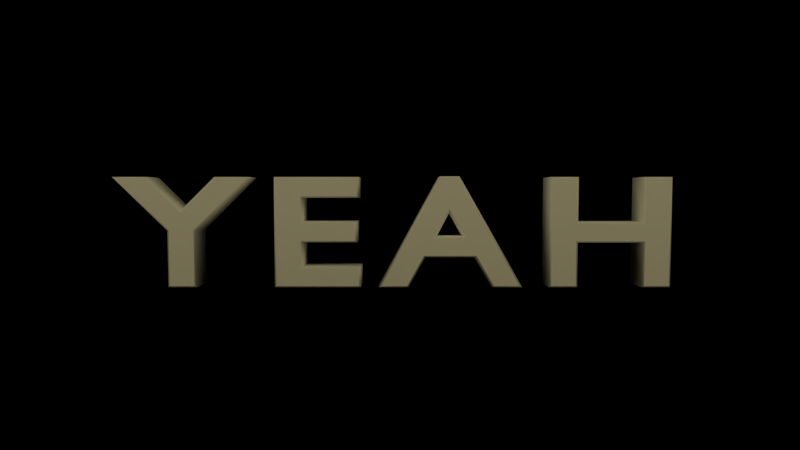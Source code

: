 # Source: red_shiny.blend  (saved by Blender 2.59.0; exported with 4.5.12 LTS)
import bpy
from mathutils import Matrix  # noqa: F401  (used for matrix-valued properties, if any)

bpy.ops.wm.read_factory_settings(use_empty=True)
scene = bpy.context.scene
scene.name = 'Scene'

# ---- collections
col_collection_1 = bpy.data.collections.new('Collection 1'); scene.collection.children.link(col_collection_1)
col_collection_2 = bpy.data.collections.new('Collection 2'); scene.collection.children.link(col_collection_2)
col_collection_3 = bpy.data.collections.new('Collection 3'); scene.collection.children.link(col_collection_3)
col_collection_5 = bpy.data.collections.new('Collection 5'); scene.collection.children.link(col_collection_5)
col_collection_5.hide_render = True
col_collection_5.hide_viewport = True

# ---- materials (node trees are filled in below, after node groups)
mat_material_004 = bpy.data.materials.new('Material.004')
mat_material_004.alpha_threshold = 0.0
mat_material_004.use_transparent_shadow = False
mat_material_004.diffuse_color = (1.0, 1.0, 1.0, 1.0)
mat_material_004.roughness = 0.5
mat_material_004.specular_intensity = 0.2891
mat_material_004.line_color = (0.0, 0.0, 0.0, 1.0)
mat_material_005 = bpy.data.materials.new('Material.005')
mat_material_005.alpha_threshold = 0.0
mat_material_005.use_transparent_shadow = False
mat_material_005.diffuse_color = (1.0, 1.0, 1.0, 1.0)
mat_material_005.roughness = 0.5
mat_material_005.line_color = (0.0, 0.0, 0.0, 1.0)
mat_material_003 = bpy.data.materials.new('Material.003')
mat_material_003.alpha_threshold = 0.0
mat_material_003.use_transparent_shadow = False
mat_material_003.diffuse_color = (0.01739, 0.01739, 0.01739, 1.0)
mat_material_003.roughness = 0.5
mat_material_003.line_color = (0.0, 0.0, 0.0, 1.0)

# ---- material node trees

# ---- world
world_world = bpy.data.worlds.new('World'); scene.world = world_world
world_world.color = (0.0, 0.0, 0.0)
world_world.use_sun_shadow = False
world_world.sun_shadow_jitter_overblur = 0.0
world_world.cycles.sampling_method = 'MANUAL'
world_world.cycles.sample_map_resolution = 256
world_world.light_settings.ao_factor = 0.5

# ---- cameras
cam_camera = bpy.data.cameras.new('Camera')
cam_camera.clip_end = 100.0
cam_camera.lens = 25.0
cam_camera.ortho_scale = 7.314
cam_camera.dof.focus_distance = 0.0
cam_camera.dof.aperture_fstop = 128.0

# ---- lights
light_hemi = bpy.data.lights.new('Hemi', 'SUN')
light_hemi.color = (1.0, 0.8793, 0.4814)
light_hemi.transmission_factor = 0.0
light_hemi.angle = 1.571
light_hemi.energy = 0.7
light_hemi.shadow_buffer_clip_start = 0.5
light_hemi.shadow_soft_size = 1.0
light_hemi.shadow_cascade_max_distance = 1000.0
light_hemi.cycles.use_multiple_importance_sampling = False

# ---- meshes
me_plane_002 = bpy.data.meshes.new('Plane.002')
me_plane_002.from_pydata([(0.6145, 1.0, 0.0), (-0.6145, 1.0, 0.0), (0.6145, 1.0, 0.2078), (-0.6145, 1.0, 0.2078), (0.2048, 1.0, 0.0), (-0.2048, 1.0, 0.0), (0.2048, 1.0, 0.4284), (-0.2048, 1.0, 0.4284)], [], [(1, 5, 7, 3), (5, 4, 6, 7), (4, 0, 2, 6)])
me_plane_002.materials.append(mat_material_005)
me_plane_002.use_remesh_preserve_volume = False
me_plane_002.use_remesh_preserve_attributes = False
me_plane_002.use_mirror_vertex_groups = False
me_plane_002.update()
me_plane = bpy.data.meshes.new('Plane')
me_plane.from_pydata([(1.0, 1.0, 0.0), (1.0, -1.426, 0.0), (-1.0, -1.426, 0.0), (-1.0, 1.0, 0.0)], [], [(0, 3, 2, 1)])
me_plane.materials.append(mat_material_003)
me_plane.use_remesh_preserve_volume = False
me_plane.use_remesh_preserve_attributes = False
me_plane.use_mirror_vertex_groups = False
me_plane.update()
me_cube_001 = bpy.data.meshes.new('Cube.001')
me_cube_001.from_pydata([(-0.8903, -0.1835, 0.0), (-0.8903, 0.1835, 0.0), (-0.5233, 0.1835, 2.0), (-0.5233, -0.1835, 2.0), (-0.8903, -0.1835, 2.0), (-0.8903, 0.1835, 2.0), (-0.5233, -0.1835, 0.821), (-0.5233, -0.1835, 1.179), (-0.5233, 0.1835, 0.821), (-0.5233, 0.1835, 1.179), (-0.8903, -0.1835, 0.821), (-0.8903, -0.1835, 1.179), (-0.8903, 0.1835, 0.821), (-0.8903, 0.1835, 1.179), (0.08464, 0.1835, 1.179), (0.08464, 0.1835, 0.821), (0.08464, -0.1835, 1.179), (0.08464, -0.1835, 0.821), (0.4517, 0.1835, 1.179), (0.4517, 0.1835, 0.821), (0.4517, -0.1835, 1.179), (0.4517, -0.1835, 0.821), (0.08464, 0.1835, 2.0), (0.08463, -0.1835, 2.0), (0.4517, -0.1835, 2.0), (0.4517, 0.1835, 2.0), (0.08464, 0.1835, 0.0), (0.08464, -0.1835, 0.0), (0.4517, -0.1835, 0.0), (0.4517, 0.1835, 0.0), (1.148, 0.1835, 0.0), (1.148, -0.1835, 0.0), (0.781, -0.1835, 0.0), (0.781, 0.1835, 0.0), (1.148, 0.1835, 2.0), (1.148, -0.1835, 2.0), (0.781, -0.1835, 2.0), (0.781, 0.1835, 2.0), (1.148, 0.1835, 0.01227), (1.148, 0.1835, 1.993), (1.148, -0.1835, 0.01227), (1.148, -0.1835, 1.993), (0.781, 0.1835, 0.01227), (0.781, 0.1835, 1.993), (0.781, -0.1835, 0.01227), (0.781, -0.1835, 1.993), (1.128, 0.1835, 2.0), (0.8011, 0.1835, 2.0), (1.128, -0.1835, 2.0), (0.8011, -0.1835, 2.0), (1.128, -0.1835, 0.0), (0.8011, -0.1835, 0.0), (1.128, 0.1835, 0.0), (0.8011, 0.1835, 0.0), (1.128, -0.1835, 0.01227), (0.8011, -0.1835, 0.01227), (1.128, -0.1835, 1.993), (0.8011, -0.1835, 1.993), (1.128, 0.1835, 0.01227), (0.8011, 0.1835, 0.01227), (1.128, 0.1835, 1.993), (0.8011, 0.1835, 1.993), (0.781, -0.169, 2.0), (0.781, 0.169, 2.0), (1.148, 0.169, 2.0), (1.148, -0.169, 2.0), (1.148, 0.169, 0.0), (1.148, -0.169, 0.0), (0.781, -0.169, 0.0), (0.781, 0.169, 0.0), (0.781, 0.169, 0.01227), (0.781, -0.169, 0.01227), (0.781, 0.169, 1.993), (0.781, -0.169, 1.993), (1.148, 0.169, 0.01227), (1.148, -0.169, 0.01227), (1.148, 0.169, 1.993), (1.148, -0.169, 1.993), (0.8011, 0.169, 2.0), (0.8011, -0.169, 2.0), (1.128, 0.169, 2.0), (1.128, -0.169, 2.0), (1.128, 0.169, 0.0), (1.128, -0.169, 0.0), (0.8011, -0.169, 0.0), (0.8011, 0.169, 0.0), (-0.8903, -0.1786, 1.179), (-0.8903, 0.1786, 1.179), (-0.5233, 0.1786, 2.0), (-0.5233, -0.1786, 2.0), (-0.5233, -0.1786, 1.179), (-0.5233, 0.1786, 1.179), (-0.5233, -0.1786, 0.821), (-0.5233, 0.1786, 0.821), (-0.8903, -0.1786, 2.0), (-0.8903, 0.1786, 2.0), (0.4517, 0.1786, 1.179), (0.4517, -0.1786, 1.179), (-0.8903, -0.1786, 0.0), (0.08464, 0.1786, 1.179), (0.08464, -0.1786, 1.179), (0.4517, 0.1786, 0.821), (0.4517, -0.1786, 0.821), (0.4517, -0.1786, 0.0), (0.4517, 0.1786, 0.0), (0.08464, 0.1786, 2.0), (0.08463, -0.1786, 2.0), (-0.8903, -0.1786, 0.821), (-0.8903, 0.1786, 0.821), (0.08464, 0.1786, 0.0), (0.08464, -0.1786, 0.0), (0.4517, -0.1786, 2.0), (0.4517, 0.1786, 2.0), (0.08464, 0.1786, 0.821), (0.08464, -0.1786, 0.821), (0.08808, 0.1835, 0.0), (0.4482, 0.1835, 0.0), (0.08808, -0.1835, 0.821), (0.4482, -0.1835, 0.821), (0.08808, -0.1835, 2.0), (0.4482, -0.1835, 2.0), (0.08808, 0.1835, 2.0), (0.4482, 0.1835, 2.0), (0.08808, -0.1835, 1.179), (0.4482, -0.1835, 1.179), (0.08808, 0.1835, 1.179), (0.4482, 0.1835, 1.179), (0.08808, 0.1835, 0.821), (0.4482, 0.1835, 0.821), (0.08808, -0.1835, 0.0), (0.4482, -0.1835, 0.0), (0.08808, 0.1786, 2.0), (0.4482, 0.1786, 2.0), (0.4482, -0.1786, 2.0), (0.08808, -0.1786, 2.0), (0.4482, 0.1786, 0.0), (0.08808, 0.1786, 0.0), (0.08808, -0.1786, 0.0), (0.4482, -0.1786, 0.0), (-0.5278, -0.1835, 0.821), (-0.8859, -0.1835, 0.821), (-0.5278, -0.1835, 2.0), (-0.8859, -0.1835, 2.0), (-0.5278, 0.1835, 1.179), (-0.8859, 0.1835, 1.179), (-0.5278, 0.1835, 0.821), (-0.8859, 0.1835, 0.821), (-0.5278, -0.1835, 1.179), (-0.8859, -0.1835, 1.179), (-0.5278, -0.1835, 0.0), (-0.8859, -0.1835, 0.0), (-0.5278, 0.1835, 2.0), (-0.8859, 0.1835, 2.0), (-0.5278, 0.1786, 0.0), (-0.8859, 0.1786, 0.0), (-0.5278, -0.1786, 0.0), (-0.8859, -0.1786, 0.0), (-0.5278, 0.1786, 2.0), (-0.8859, 0.1786, 2.0), (-0.8859, -0.1786, 2.0), (-0.5278, -0.1786, 2.0), (-0.5155, 0.1835, 0.821), (0.07679, 0.1835, 0.821), (-0.5155, 0.1835, 1.179), (0.07679, 0.1835, 1.179), (-0.5155, -0.1835, 1.179), (0.07679, -0.1835, 1.179), (-0.5155, -0.1835, 0.821), (0.07679, -0.1835, 0.821), (0.07679, 0.1786, 0.821), (-0.5155, 0.1786, 0.821), (0.07679, -0.1786, 0.821), (-0.5155, -0.1786, 0.821), (0.07679, -0.1786, 1.179), (-0.5155, -0.1786, 1.179), (-0.5155, 0.1786, 1.179), (0.07679, 0.1786, 1.179), (-0.8903, 0.1835, 1.186), (-0.8903, -0.1835, 1.186), (-0.5233, 0.1835, 1.186), (-0.5233, -0.1835, 1.186), (-0.5233, 0.1786, 1.186), (-0.5233, -0.1786, 1.186), (-0.8903, -0.1786, 1.186), (-0.8903, 0.1786, 1.186), (-0.5278, -0.1835, 1.186), (-0.8859, -0.1835, 1.186), (-0.5278, 0.1835, 1.186), (-0.8859, 0.1835, 1.186), (0.08464, 0.1835, 1.186), (0.4517, -0.1835, 1.186), (0.08464, -0.1835, 1.186), (0.4517, 0.1835, 1.186), (0.08464, -0.1786, 1.186), (0.08464, 0.1786, 1.186), (0.4517, 0.1786, 1.186), (0.4517, -0.1786, 1.186), (0.4482, 0.1835, 1.186), (0.08808, 0.1835, 1.186), (0.4482, -0.1835, 1.186), (0.08808, -0.1835, 1.186), (-0.5233, -0.1835, 0.8137), (-0.8903, 0.1835, 0.8137), (-0.5233, 0.1835, 0.8137), (-0.8903, -0.1835, 0.8137), (-0.5233, 0.1786, 0.8137), (-0.5233, -0.1786, 0.8137), (-0.8903, -0.1786, 0.8137), (-0.8903, 0.1786, 0.8137), (-0.5278, -0.1835, 0.8137), (-0.8859, -0.1835, 0.8137), (-0.5278, 0.1835, 0.8137), (-0.8859, 0.1835, 0.8137), (0.08464, 0.1835, 0.8137), (0.4517, 0.1835, 0.8137), (0.08464, -0.1835, 0.8137), (0.4517, -0.1835, 0.8137), (0.08464, -0.1786, 0.8137), (0.08464, 0.1786, 0.8137), (0.4517, 0.1786, 0.8137), (0.4517, -0.1786, 0.8137), (0.4482, 0.1835, 0.8137), (0.08808, 0.1835, 0.8137), (0.4482, -0.1835, 0.8137), (0.08808, -0.1835, 0.8137), (0.08464, 0.1835, 1.989), (0.4517, -0.1835, 1.989), (0.08464, -0.1835, 1.989), (0.4517, 0.1835, 1.989), (0.08464, -0.1786, 1.989), (0.08464, 0.1786, 1.989), (0.4517, 0.1786, 1.989), (0.4517, -0.1786, 1.989), (0.4482, 0.1835, 1.989), (0.08808, 0.1835, 1.989), (0.4482, -0.1835, 1.989), (0.08808, -0.1835, 1.989), (-0.8903, 0.1835, 1.989), (-0.8903, -0.1835, 1.989), (-0.5233, 0.1835, 1.989), (-0.5233, -0.1835, 1.989), (-0.5233, 0.1786, 1.989), (-0.5233, -0.1786, 1.989), (-0.8903, -0.1786, 1.989), (-0.8903, 0.1786, 1.989), (-0.5278, -0.1835, 1.989), (-0.8859, -0.1835, 1.989), (-0.5278, 0.1835, 1.989), (-0.8859, 0.1835, 1.989), (-0.5233, -0.1835, 0.0), (-0.5233, 0.1835, 0.0), (-0.5233, 0.1786, 0.0), (-0.5233, -0.1786, 0.0), (-0.8903, 0.1786, 0.0), (-0.5278, 0.1835, 0.0), (-0.8859, 0.1835, 0.0), (0.08464, 0.1835, 0.01063), (0.4517, 0.1835, 0.01063), (0.08464, -0.1835, 0.01063), (0.4517, -0.1835, 0.01063), (0.08464, -0.1786, 0.01063), (0.08464, 0.1786, 0.01063), (0.4517, 0.1786, 0.01063), (0.4517, -0.1786, 0.01063), (0.4482, 0.1835, 0.01063), (0.08808, 0.1835, 0.01063), (0.4482, -0.1835, 0.01063), (0.08808, -0.1835, 0.01063), (-0.5233, -0.1835, 0.8278), (-0.5233, -0.1835, 1.172), (-0.8903, 0.1835, 0.8278), (-0.8903, 0.1835, 1.172), (0.08464, 0.1835, 1.172), (0.08464, 0.1835, 0.8278), (0.08464, -0.1835, 1.172), (0.08464, -0.1835, 0.8278), (0.4517, 0.1835, 1.172), (0.4517, 0.1835, 0.8278), (-0.5233, 0.1835, 0.8278), (-0.5233, 0.1835, 1.172), (0.4517, -0.1835, 1.172), (0.4517, -0.1835, 0.8278), (-0.8903, -0.1835, 0.8278), (-0.8903, -0.1835, 1.172), (-0.8903, -0.1786, 1.172), (-0.8903, -0.1786, 0.8278), (-0.8903, 0.1786, 1.172), (-0.8903, 0.1786, 0.8278), (0.4517, 0.1786, 1.172), (0.4517, 0.1786, 0.8278), (0.4517, -0.1786, 1.172), (0.4517, -0.1786, 0.8278), (0.4482, 0.1835, 1.172), (0.4482, 0.1835, 0.8278), (0.08808, 0.1835, 1.172), (0.08808, 0.1835, 0.8278), (0.4482, -0.1835, 0.8278), (0.4482, -0.1835, 1.172), (0.08808, -0.1835, 0.8278), (0.08808, -0.1835, 1.172), (-0.5278, -0.1835, 0.8278), (-0.5278, -0.1835, 1.172), (-0.8859, -0.1835, 0.8278), (-0.8859, -0.1835, 1.172), (-0.5278, 0.1835, 1.172), (-0.5278, 0.1835, 0.8278), (-0.8859, 0.1835, 1.172), (-0.8859, 0.1835, 0.8278), (-0.5155, -0.1835, 1.172), (-0.5155, -0.1835, 0.8278), (0.07679, -0.1835, 1.172), (0.07679, -0.1835, 0.8278), (-0.5155, 0.1835, 0.8278), (-0.5155, 0.1835, 1.172), (0.07679, 0.1835, 0.8278), (0.07679, 0.1835, 1.172), (-0.5233, -0.1835, 0.00862), (-0.5233, 0.1835, 0.00862), (-0.5233, 0.1786, 0.00862), (-0.5233, -0.1786, 0.00862), (-0.8903, 0.1786, 0.00862), (-0.5278, 0.1835, 0.00862), (-0.8859, 0.1835, 0.00862), (-0.8859, -0.1835, 0.00862), (-0.5278, -0.1835, 0.00862), (-0.8903, -0.1786, 0.00862), (-0.8903, -0.1835, 0.00862), (-0.8903, 0.1835, 0.00862)], [], [(40, 54, 50, 31), (54, 55, 51, 50), (55, 44, 32, 51), (41, 56, 54, 40), (56, 57, 55, 54), (57, 45, 44, 55), (35, 48, 56, 41), (48, 49, 57, 56), (49, 36, 45, 57), (42, 59, 53, 33), (59, 58, 52, 53), (58, 38, 30, 52), (43, 61, 59, 42), (61, 60, 58, 59), (60, 39, 38, 58), (37, 47, 61, 43), (47, 46, 60, 61), (46, 34, 39, 60), (44, 71, 68, 32), (71, 70, 69, 68), (70, 42, 33, 69), (45, 73, 71, 44), (73, 72, 70, 71), (72, 43, 42, 70), (36, 62, 73, 45), (62, 63, 72, 73), (63, 37, 43, 72), (38, 74, 66, 30), (74, 75, 67, 66), (75, 40, 31, 67), (39, 76, 74, 38), (76, 77, 75, 74), (77, 41, 40, 75), (34, 64, 76, 39), (64, 65, 77, 76), (65, 35, 41, 77), (49, 79, 62, 36), (79, 78, 63, 62), (78, 47, 37, 63), (48, 81, 79, 49), (81, 80, 78, 79), (80, 46, 47, 78), (35, 65, 81, 48), (65, 64, 80, 81), (64, 34, 46, 80), (50, 83, 67, 31), (83, 82, 66, 67), (82, 52, 30, 66), (51, 84, 83, 50), (84, 85, 82, 83), (85, 53, 52, 82), (32, 68, 84, 51), (68, 69, 85, 84), (69, 33, 53, 85), (105, 131, 121, 22), (131, 132, 122, 121), (132, 112, 25, 122), (106, 134, 131, 105), (134, 133, 132, 131), (133, 111, 112, 132), (23, 119, 134, 106), (119, 120, 133, 134), (120, 24, 111, 133), (104, 135, 116, 29), (135, 136, 115, 116), (136, 109, 26, 115), (103, 138, 135, 104), (138, 137, 136, 135), (137, 110, 109, 136), (28, 130, 138, 103), (130, 129, 137, 138), (129, 27, 110, 137), (254, 250, 251, 153), (153, 154, 255, 254), (154, 253, 1, 255), (252, 155, 153, 251), (155, 156, 154, 153), (156, 98, 253, 154), (249, 149, 155, 252), (149, 150, 156, 155), (150, 0, 98, 156), (95, 158, 152, 5), (158, 157, 151, 152), (157, 88, 2, 151), (94, 159, 158, 95), (159, 160, 157, 158), (160, 89, 88, 157), (4, 142, 159, 94), (142, 141, 160, 159), (141, 3, 89, 160), (113, 169, 162, 15), (169, 170, 161, 162), (170, 93, 8, 161), (114, 171, 169, 113), (171, 172, 170, 169), (172, 92, 93, 170), (17, 168, 171, 114), (168, 167, 172, 171), (167, 6, 92, 172), (100, 173, 166, 16), (173, 174, 165, 166), (174, 90, 7, 165), (99, 176, 173, 100), (176, 175, 174, 173), (175, 91, 90, 174), (14, 164, 176, 99), (164, 163, 175, 176), (163, 9, 91, 175), (181, 91, 9, 179), (182, 90, 91, 181), (180, 7, 90, 182), (183, 86, 11, 178), (184, 87, 86, 183), (177, 13, 87, 184), (185, 147, 7, 180), (186, 148, 147, 185), (178, 11, 148, 186), (143, 187, 179, 9), (144, 188, 187, 143), (13, 177, 188, 144), (193, 100, 16, 191), (194, 99, 100, 193), (189, 14, 99, 194), (195, 96, 18, 192), (196, 97, 96, 195), (190, 20, 97, 196), (126, 197, 192, 18), (125, 198, 197, 126), (14, 189, 198, 125), (199, 124, 20, 190), (200, 123, 124, 199), (191, 16, 123, 200), (93, 205, 203, 8), (92, 206, 205, 93), (6, 201, 206, 92), (107, 207, 204, 10), (108, 208, 207, 107), (12, 202, 208, 108), (139, 209, 201, 6), (140, 210, 209, 139), (10, 204, 210, 140), (211, 145, 8, 203), (212, 146, 145, 211), (202, 12, 146, 212), (114, 217, 215, 17), (113, 218, 217, 114), (15, 213, 218, 113), (101, 219, 214, 19), (102, 220, 219, 101), (21, 216, 220, 102), (221, 128, 19, 214), (222, 127, 128, 221), (213, 15, 127, 222), (118, 223, 216, 21), (117, 224, 223, 118), (17, 215, 224, 117), (106, 229, 227, 23), (229, 193, 191, 227), (105, 230, 229, 106), (230, 194, 193, 229), (22, 225, 230, 105), (225, 189, 194, 230), (112, 231, 228, 25), (231, 195, 192, 228), (111, 232, 231, 112), (232, 196, 195, 231), (24, 226, 232, 111), (226, 190, 196, 232), (197, 233, 228, 192), (233, 122, 25, 228), (198, 234, 233, 197), (234, 121, 122, 233), (189, 225, 234, 198), (225, 22, 121, 234), (120, 235, 226, 24), (235, 199, 190, 226), (119, 236, 235, 120), (236, 200, 199, 235), (23, 227, 236, 119), (227, 191, 200, 236), (88, 241, 239, 2), (241, 181, 179, 239), (89, 242, 241, 88), (242, 182, 181, 241), (3, 240, 242, 89), (240, 180, 182, 242), (94, 243, 238, 4), (243, 183, 178, 238), (95, 244, 243, 94), (244, 184, 183, 243), (5, 237, 244, 95), (237, 177, 184, 244), (141, 245, 240, 3), (245, 185, 180, 240), (142, 246, 245, 141), (246, 186, 185, 245), (4, 238, 246, 142), (238, 178, 186, 246), (187, 247, 239, 179), (247, 151, 2, 239), (188, 248, 247, 187), (248, 152, 151, 247), (177, 237, 248, 188), (237, 5, 152, 248), (217, 260, 258, 215), (260, 110, 27, 258), (218, 261, 260, 217), (261, 109, 110, 260), (213, 256, 261, 218), (256, 26, 109, 261), (219, 262, 257, 214), (262, 104, 29, 257), (220, 263, 262, 219), (263, 103, 104, 262), (216, 259, 263, 220), (259, 28, 103, 263), (116, 264, 257, 29), (264, 221, 214, 257), (115, 265, 264, 116), (265, 222, 221, 264), (26, 256, 265, 115), (256, 213, 222, 265), (223, 266, 259, 216), (266, 130, 28, 259), (224, 267, 266, 223), (267, 129, 130, 266), (215, 258, 267, 224), (258, 27, 129, 267), (86, 284, 283, 11), (284, 285, 282, 283), (285, 107, 10, 282), (87, 286, 284, 86), (286, 287, 285, 284), (287, 108, 107, 285), (13, 271, 286, 87), (271, 270, 287, 286), (270, 12, 108, 287), (96, 288, 276, 18), (288, 289, 277, 276), (289, 101, 19, 277), (97, 290, 288, 96), (290, 291, 289, 288), (291, 102, 101, 289), (20, 280, 290, 97), (280, 281, 291, 290), (281, 21, 102, 291), (128, 293, 277, 19), (293, 292, 276, 277), (292, 126, 18, 276), (127, 295, 293, 128), (295, 294, 292, 293), (294, 125, 126, 292), (15, 273, 295, 127), (273, 272, 294, 295), (272, 14, 125, 294), (124, 297, 280, 20), (297, 296, 281, 280), (296, 118, 21, 281), (123, 299, 297, 124), (299, 298, 296, 297), (298, 117, 118, 296), (16, 274, 299, 123), (274, 275, 298, 299), (275, 17, 117, 298), (147, 301, 269, 7), (301, 300, 268, 269), (300, 139, 6, 268), (148, 303, 301, 147), (303, 302, 300, 301), (302, 140, 139, 300), (11, 283, 303, 148), (283, 282, 302, 303), (282, 10, 140, 302), (145, 305, 278, 8), (305, 304, 279, 278), (304, 143, 9, 279), (146, 307, 305, 145), (307, 306, 304, 305), (306, 144, 143, 304), (12, 270, 307, 146), (270, 271, 306, 307), (271, 13, 144, 306), (167, 309, 268, 6), (309, 308, 269, 268), (308, 165, 7, 269), (168, 311, 309, 167), (311, 310, 308, 309), (310, 166, 165, 308), (17, 275, 311, 168), (275, 274, 310, 311), (274, 16, 166, 310), (163, 313, 279, 9), (313, 312, 278, 279), (312, 161, 8, 278), (164, 315, 313, 163), (315, 314, 312, 313), (314, 162, 161, 312), (14, 272, 315, 164), (272, 273, 314, 315), (273, 15, 162, 314), (205, 318, 317, 203), (318, 251, 250, 317), (206, 319, 318, 205), (319, 252, 251, 318), (201, 316, 319, 206), (316, 249, 252, 319), (207, 325, 326, 204), (0, 326, 325, 98), (208, 320, 325, 207), (320, 253, 98, 325), (202, 327, 320, 208), (327, 1, 253, 320), (209, 324, 316, 201), (324, 149, 249, 316), (210, 323, 324, 209), (323, 150, 149, 324), (204, 326, 323, 210), (326, 0, 150, 323), (254, 321, 317, 250), (321, 211, 203, 317), (255, 322, 321, 254), (322, 212, 211, 321), (1, 327, 322, 255), (327, 202, 212, 322)])
me_cube_001.polygons.foreach_set('use_smooth', [True] * 324)
_k = {(31, 50): 1.0, (50, 51): 1.0, (32, 51): 1.0, (30, 52): 1.0, (52, 53): 1.0, (33, 53): 1.0, (30, 66): 1.0, (66, 67): 1.0, (31, 67): 1.0, (32, 68): 1.0, (68, 69): 1.0, (33, 69): 1.0, (52, 82): 1.0, (82, 83): 1.0, (50, 83): 1.0, (51, 84): 1.0, (84, 85): 1.0, (53, 85): 1.0, (67, 83): 1.0, (66, 82): 1.0, (83, 84): 1.0, (82, 85): 1.0, (68, 84): 1.0, (69, 85): 1.0, (0, 98): 1.0, (28, 103): 1.0, (103, 104): 1.0, (29, 104): 1.0, (26, 109): 1.0, (109, 110): 1.0, (27, 110): 1.0, (26, 115): 1.0, (115, 116): 1.0, (29, 116): 1.0, (27, 129): 1.0, (129, 130): 1.0, (28, 130): 1.0, (104, 135): 1.0, (135, 136): 1.0, (109, 136): 1.0, (110, 137): 1.0, (137, 138): 1.0, (103, 138): 1.0, (116, 135): 1.0, (115, 136): 1.0, (135, 138): 1.0, (136, 137): 1.0, (130, 138): 1.0, (129, 137): 1.0, (149, 150): 1.0, (0, 150): 1.0, (153, 154): 1.0, (155, 156): 1.0, (98, 156): 1.0, (153, 155): 1.0, (154, 156): 1.0, (149, 155): 1.0, (150, 156): 1.0, (250, 251): 1.0, (251, 252): 1.0, (249, 252): 1.0, (250, 254): 1.0, (254, 255): 1.0, (1, 255): 1.0, (149, 249): 1.0, (1, 253): 1.0, (98, 253): 1.0, (154, 255): 1.0, (153, 254): 1.0, (155, 252): 1.0, (154, 253): 1.0, (153, 251): 1.0}
me_cube_001.attributes.new('crease_edge', 'FLOAT', 'EDGE').data.foreach_set('value', [_k.get((min(e.vertices), max(e.vertices)), 0.0) for e in me_cube_001.edges])
me_cube_001.materials.append(mat_material_004)
me_cube_001.use_remesh_preserve_volume = False
me_cube_001.use_remesh_preserve_attributes = False
me_cube_001.use_mirror_vertex_groups = False
me_cube_001.update()

# ---- curves / text
txt_text = bpy.data.curves.new('Text', 'FONT')
txt_text.dimensions = '2D'
txt_text.body = 'YEAH'
txt_text.materials.append(mat_material_004)
txt_text.use_path_clamp = True
txt_text.bevel_resolution = 0
txt_text.offset = 0.0149
txt_text.extrude = 0.083
txt_text.bevel_depth = 0.01
txt_text.align_x = 'CENTER'
txt_text.space_character = 1.25
txt_text.offset_y = 0.025

# ---- objects
ob_text = bpy.data.objects.new('Text', txt_text)
ob_hemi = bpy.data.objects.new('Hemi', light_hemi)
ob_camera = bpy.data.objects.new('Camera', cam_camera)
ob_plane_002 = bpy.data.objects.new('Plane.002', me_plane_002)
ob_plane = bpy.data.objects.new('Plane', me_plane)
ob_cube = bpy.data.objects.new('Cube', me_cube_001)

# ---- transforms, parenting, visibility, modifiers, constraints
ob_text.location = (0.0, 0.0, 0.0)
ob_text.rotation_euler = (1.571, 0.0, 0.0)
ob_text.scale = (2.226, 1.732, 1.875)
ob_text.lineart.crease_threshold = 0.0
ob_hemi.location = (-1.37e-09, -2.206, 2.44)
ob_hemi.rotation_euler = (1.07, 1.948e-16, 1.155e-16)
ob_hemi.lineart.crease_threshold = 0.0
ob_camera.location = (-0.02416, -6.514, 1.022)
ob_camera.rotation_euler = (1.523, 0.0, 0.0)
ob_camera.scale = (1.0, 1.0, 1.0)
ob_camera.lock_rotations_4d = False
ob_camera.empty_display_type = 'ARROWS'
ob_camera.color = (0.0, 0.0, 0.0, 0.0)
ob_camera.display_type = 'WIRE'
ob_camera.lineart.crease_threshold = 0.0
ob_plane_002.location = (0.0, 2.462, -0.4395)
ob_plane_002.scale = (6.387, 4.539, 1.0)
ob_plane_002.lineart.crease_threshold = 0.0
ob_plane.location = (0.0, 0.0, 0.0)
ob_plane.scale = (8.119, 4.539, 1.0)
ob_plane.lineart.crease_threshold = 0.0
ob_cube.location = (0.0, 0.0, 0.0)
ob_cube.scale = (1.0, 1.0, 0.6377)
ob_cube.lineart.crease_threshold = 0.0
_m = ob_cube.modifiers.new('Subsurf', 'SUBSURF')
_m.uv_smooth = 'PRESERVE_CORNERS'
_m.levels = 3
_m.render_levels = 3
_m.show_only_control_edges = False

# ---- collection membership
col_collection_1.objects.link(ob_text)
col_collection_1.objects.link(ob_hemi)
col_collection_1.objects.link(ob_camera)
col_collection_2.objects.link(ob_plane_002)
col_collection_3.objects.link(ob_plane)
col_collection_5.objects.link(ob_cube)
def _layer_coll(name, lc=None):
    lc = lc or bpy.context.view_layer.layer_collection
    for c in lc.children:
        if c.name == name: return c
        r = _layer_coll(name, c)
        if r: return r
_layer_coll('Collection 2').indirect_only = True
_layer_coll('Collection 3').indirect_only = True
_layer_coll('Collection 5').indirect_only = True

# ---- scene / render settings (as saved in the file)
scene.camera = ob_camera
scene.frame_start = 1; scene.frame_end = 250; scene.frame_set(-2)
scene.render.engine = 'BLENDER_EEVEE_NEXT'
scene.render.image_settings.color_mode = 'RGB'
scene.render.image_settings.compression = 90
scene.render.dither_intensity = 0.0
scene.render.bake_margin = 2
scene.render.bake_bias = 0.0
scene.cycles.use_denoising = False
scene.cycles.samples = 10
scene.cycles.sampling_pattern = 'TABULATED_SOBOL'
scene.cycles.light_sampling_threshold = 0.0
scene.cycles.use_adaptive_sampling = False
scene.cycles.use_light_tree = False
scene.cycles.blur_glossy = 0.0
scene.cycles.volume_bounces = 1
scene.cycles.pixel_filter_type = 'GAUSSIAN'
scene.cycles.sample_clamp_indirect = 0.0
scene.view_settings.view_transform = 'Standard'
bpy.context.view_layer.update()
